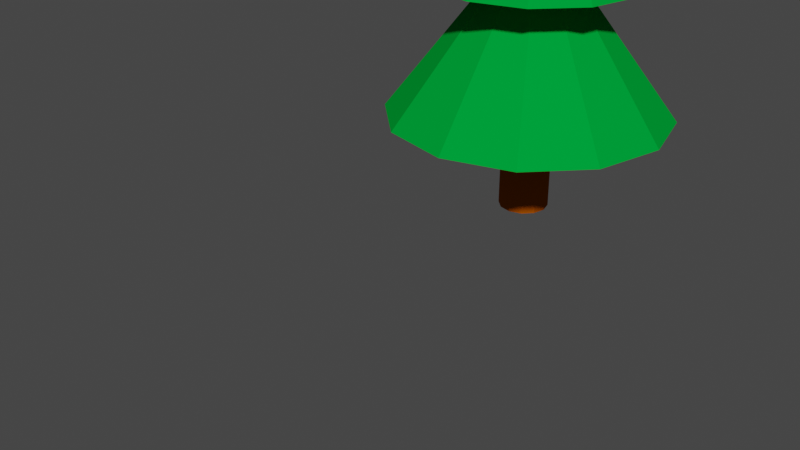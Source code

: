# Source: Tree.blend  (saved by Blender 2.83.19; exported with 4.5.12 LTS)
import bpy
from mathutils import Matrix  # noqa: F401  (used for matrix-valued properties, if any)

bpy.ops.wm.read_factory_settings(use_empty=True)
scene = bpy.context.scene
scene.name = 'Scene'

# ---- collections
col_collection = bpy.data.collections.new('Collection'); scene.collection.children.link(col_collection)

# ---- materials (node trees are filled in below, after node groups)
mat_main = bpy.data.materials.new('Main')
mat_main.use_transparent_shadow = False
mat_wood = bpy.data.materials.new('Wood')
mat_wood.use_transparent_shadow = False

# ---- material node trees
mat_main.use_nodes = True; mat_main.node_tree.nodes.clear()
_N = mat_main.node_tree.nodes; _L = mat_main.node_tree.links
n0 = _N.new('ShaderNodeBsdfPrincipled'); n0.name = 'Principled BSDF'; n0.location = (10, 300)
n0.distribution = 'GGX'
n0.subsurface_method = 'BURLEY'
n0.inputs[0].default_value = (0.0, 0.3506, 0.03685, 1.0)
n0.inputs[3].default_value = 1.45
n0.inputs[13].default_value = 0.0
n0.inputs[27].default_value = (0.0, 0.0, 0.0, 1.0)
n0.inputs[28].default_value = 1.0
n1 = _N.new('ShaderNodeOutputMaterial'); n1.name = 'Material Output'; n1.location = (300, 300)
_L.new(n0.outputs[0], n1.inputs[0])
n1.is_active_output = True
mat_wood.use_nodes = True; mat_wood.node_tree.nodes.clear()
_N = mat_wood.node_tree.nodes; _L = mat_wood.node_tree.links
n0 = _N.new('ShaderNodeBsdfPrincipled'); n0.name = 'Principled BSDF'; n0.location = (10, 300)
n0.distribution = 'GGX'
n0.subsurface_method = 'BURLEY'
n0.inputs[0].default_value = (0.3672, 0.07396, 0.0, 1.0)
n0.inputs[3].default_value = 1.45
n0.inputs[13].default_value = 0.0
n0.inputs[27].default_value = (0.0, 0.0, 0.0, 1.0)
n0.inputs[28].default_value = 1.0
n1 = _N.new('ShaderNodeOutputMaterial'); n1.name = 'Material Output'; n1.location = (300, 300)
_L.new(n0.outputs[0], n1.inputs[0])
n1.is_active_output = True

# ---- world
world_world = bpy.data.worlds.new('World'); scene.world = world_world
world_world.use_nodes = True; world_world.node_tree.nodes.clear()
_N = world_world.node_tree.nodes; _L = world_world.node_tree.links
n0 = _N.new('ShaderNodeOutputWorld'); n0.name = 'World Output'; n0.location = (300, 300)
n1 = _N.new('ShaderNodeBackground'); n1.name = 'Background'; n1.location = (10, 300)
n1.inputs[0].default_value = (0.05088, 0.05088, 0.05088, 1.0)
_L.new(n1.outputs[0], n0.inputs[0])
n0.is_active_output = True
world_world.color = (0.05088, 0.05088, 0.05088)
world_world.use_sun_shadow = False
world_world.sun_shadow_jitter_overblur = 0.0

# ---- meshes
me_cylinder_001 = bpy.data.meshes.new('Cylinder.001')
me_cylinder_001.from_pydata([(-1.942e-08, 0.3482, -0.002932), (-2.872e-08, 0.03624, 6.606), (0.1741, 0.3016, -0.002932), (0.01812, 0.03139, 6.606), (0.3016, 0.1741, -0.002932), (0.03139, 0.01812, 6.606), (0.3482, -1.059e-07, -0.002932), (0.03624, -1.467e-07, 6.606), (0.3016, -0.1741, -0.002932), (0.03139, -0.01812, 6.606), (0.1741, -0.3016, -0.002932), (0.01812, -0.03139, 6.606), (3.316e-08, -0.3482, -0.002932), (-2.325e-08, -0.03624, 6.606), (-0.1741, -0.3016, -0.002932), (-0.01812, -0.03139, 6.606), (-0.3016, -0.1741, -0.002932), (-0.03139, -0.01812, 6.606), (-0.3482, -2.525e-07, -0.002932), (-0.03624, -1.62e-07, 6.606), (-0.3016, 0.1741, -0.002932), (-0.03139, 0.01812, 6.606), (-0.1741, 0.3016, -0.002932), (-0.01812, 0.03139, 6.606), (-1.942e-08, 0.3482, 3.523), (0.1741, 0.3016, 3.523), (0.3016, 0.1741, 3.523), (0.3482, -1.059e-07, 3.523), (0.3016, -0.1741, 3.523), (0.1741, -0.3016, 3.523), (3.316e-08, -0.3482, 3.523), (-0.1741, -0.3016, 3.523), (-0.3016, -0.1741, 3.523), (-0.3482, -2.525e-07, 3.523), (-0.3016, 0.1741, 3.523), (-0.1741, 0.3016, 3.523), (0.1741, 0.3016, 1.76), (0.3016, 0.1741, 1.76), (0.3482, -1.059e-07, 1.76), (0.3016, -0.1741, 1.76), (0.1741, -0.3016, 1.76), (3.316e-08, -0.3482, 1.76), (-0.1741, -0.3016, 1.76), (-0.3016, -0.1741, 1.76), (-0.3482, -2.525e-07, 1.76), (-0.3016, 0.1741, 1.76), (-0.1741, 0.3016, 1.76), (-1.942e-08, 0.3482, 1.76), (2.958e-08, 1.992, 1.363), (0.9962, 1.726, 1.363), (1.726, 0.9962, 1.363), (1.992, 1.096e-07, 1.363), (1.726, -0.9962, 1.363), (0.9962, -1.726, 1.363), (3.304e-07, -1.992, 1.363), (-0.9962, -1.726, 1.363), (-1.726, -0.9962, 1.363), (-1.992, -7.297e-07, 1.363), (-1.726, 0.9962, 1.363), (-0.9962, 1.726, 1.363), (-1.942e-08, 0.3482, 5.286), (0.1741, 0.3016, 5.286), (0.3016, 0.1741, 5.286), (0.3482, -1.059e-07, 5.286), (0.3016, -0.1741, 5.286), (0.1741, -0.3016, 5.286), (3.316e-08, -0.3482, 5.286), (-0.1741, -0.3016, 5.286), (-0.3016, -0.1741, 5.286), (-0.3482, -2.525e-07, 5.286), (-0.3016, 0.1741, 5.286), (-0.1741, 0.3016, 5.286), (-3.643e-10, 0.9878, 5.053), (0.4939, 0.8554, 5.053), (0.8554, 0.4939, 5.053), (0.9878, -2.207e-08, 5.053), (0.8554, -0.4939, 5.053), (0.4939, -0.8554, 5.053), (1.488e-07, -0.9878, 5.053), (-0.4939, -0.8554, 5.053), (-0.8554, -0.4939, 5.053), (-0.9878, -4.381e-07, 5.053), (-0.8554, 0.4939, 5.053), (-0.4939, 0.8554, 5.053), (0.7503, 1.3, 3.245), (1.3, 0.7503, 3.245), (1.501, 3.69e-08, 3.245), (1.3, -0.7503, 3.245), (0.7503, -1.3, 3.245), (2.469e-07, -1.501, 3.245), (-0.7503, -1.3, 3.245), (-1.3, -0.7503, 3.245), (-1.501, -5.952e-07, 3.245), (-1.3, 0.7503, 3.245), (-0.7503, 1.3, 3.245), (2.028e-08, 1.501, 3.245), (0.1741, 0.3016, 0.8785), (0.3016, 0.1741, 0.8785), (0.3482, -1.059e-07, 0.8785), (0.3016, -0.1741, 0.8785), (0.1741, -0.3016, 0.8785), (3.316e-08, -0.3482, 0.8785), (-0.1741, -0.3016, 0.8785), (-0.3016, -0.1741, 0.8785), (-0.3482, -2.525e-07, 0.8785), (-0.3016, 0.1741, 0.8785), (-0.1741, 0.3016, 0.8785), (-1.942e-08, 0.3482, 0.8785), (-1.942e-08, 0.3482, 1.142), (0.1741, 0.3016, 1.142), (0.3016, 0.1741, 1.142), (0.3482, -1.059e-07, 1.142), (0.3016, -0.1741, 1.142), (0.1741, -0.3016, 1.142), (3.316e-08, -0.3482, 1.142), (-0.1741, -0.3016, 1.142), (-0.3016, -0.1741, 1.142), (-0.3482, -2.525e-07, 1.142), (-0.3016, 0.1741, 1.142), (-0.1741, 0.3016, 1.142), (0.1741, 0.3016, 0.6364), (0.3016, 0.1741, 0.6364), (0.3482, -1.059e-07, 0.6364), (0.3016, -0.1741, 0.6364), (0.1741, -0.3016, 0.6364), (3.316e-08, -0.3482, 0.6364), (-0.1741, -0.3016, 0.6364), (-0.3016, -0.1741, 0.6364), (-0.3482, -2.525e-07, 0.6364), (-0.3016, 0.1741, 0.6364), (-0.1741, 0.3016, 0.6364), (-1.942e-08, 0.3482, 0.6364)], [], [(72, 1, 3, 73), (73, 3, 5, 74), (74, 5, 7, 75), (75, 7, 9, 76), (76, 9, 11, 77), (77, 11, 13, 78), (78, 13, 15, 79), (79, 15, 17, 80), (80, 17, 19, 81), (81, 19, 21, 82), (3, 1, 23, 21, 19, 17, 15, 13, 11, 9, 7, 5), (82, 21, 23, 83), (83, 23, 1, 72), (0, 2, 4, 6, 8, 10, 12, 14, 16, 18, 20, 22), (59, 35, 24, 48), (58, 34, 35, 59), (57, 33, 34, 58), (56, 32, 33, 57), (55, 31, 32, 56), (54, 30, 31, 55), (53, 29, 30, 54), (52, 28, 29, 53), (51, 27, 28, 52), (50, 26, 27, 51), (49, 25, 26, 50), (48, 24, 25, 49), (108, 47, 36, 109), (109, 36, 37, 110), (110, 37, 38, 111), (111, 38, 39, 112), (112, 39, 40, 113), (113, 40, 41, 114), (114, 41, 42, 115), (115, 42, 43, 116), (116, 43, 44, 117), (117, 44, 45, 118), (118, 45, 46, 119), (119, 46, 47, 108), (47, 48, 49, 36), (36, 49, 50, 37), (37, 50, 51, 38), (38, 51, 52, 39), (39, 52, 53, 40), (40, 53, 54, 41), (41, 54, 55, 42), (42, 55, 56, 43), (43, 56, 57, 44), (44, 57, 58, 45), (45, 58, 59, 46), (46, 59, 48, 47), (94, 71, 60, 95), (93, 70, 71, 94), (92, 69, 70, 93), (91, 68, 69, 92), (90, 67, 68, 91), (89, 66, 67, 90), (88, 65, 66, 89), (87, 64, 65, 88), (86, 63, 64, 87), (85, 62, 63, 86), (84, 61, 62, 85), (95, 60, 61, 84), (71, 83, 72, 60), (70, 82, 83, 71), (69, 81, 82, 70), (68, 80, 81, 69), (67, 79, 80, 68), (66, 78, 79, 67), (65, 77, 78, 66), (64, 76, 77, 65), (63, 75, 76, 64), (62, 74, 75, 63), (61, 73, 74, 62), (60, 72, 73, 61), (24, 95, 84, 25), (25, 84, 85, 26), (26, 85, 86, 27), (27, 86, 87, 28), (28, 87, 88, 29), (29, 88, 89, 30), (30, 89, 90, 31), (31, 90, 91, 32), (32, 91, 92, 33), (33, 92, 93, 34), (34, 93, 94, 35), (35, 94, 95, 24), (130, 106, 107, 131), (129, 105, 106, 130), (128, 104, 105, 129), (127, 103, 104, 128), (126, 102, 103, 127), (125, 101, 102, 126), (124, 100, 101, 125), (123, 99, 100, 124), (122, 98, 99, 123), (121, 97, 98, 122), (120, 96, 97, 121), (131, 107, 96, 120), (106, 119, 108, 107), (105, 118, 119, 106), (104, 117, 118, 105), (103, 116, 117, 104), (102, 115, 116, 103), (101, 114, 115, 102), (100, 113, 114, 101), (99, 112, 113, 100), (98, 111, 112, 99), (97, 110, 111, 98), (96, 109, 110, 97), (107, 108, 109, 96), (0, 131, 120, 2), (2, 120, 121, 4), (4, 121, 122, 6), (6, 122, 123, 8), (8, 123, 124, 10), (10, 124, 125, 12), (12, 125, 126, 14), (14, 126, 127, 16), (16, 127, 128, 18), (18, 128, 129, 20), (20, 129, 130, 22), (22, 130, 131, 0)])
me_cylinder_001.polygons.foreach_set('material_index', [0, 0, 0, 0, 0, 0, 0, 0, 0, 0, 0, 0, 0, 1, 0, 0, 0, 0, 0, 0, 0, 0, 0, 0, 0, 0, 1, 1, 1, 1, 1, 1, 1, 1, 1, 1, 1, 1, 0, 0, 0, 0, 0, 0, 0, 0, 0, 0, 0, 0, 0, 0, 0, 0, 0, 0, 0, 0, 0, 0, 0, 0, 0, 0, 0, 0, 0, 0, 0, 0, 0, 0, 0, 0, 0, 0, 0, 0, 0, 0, 0, 0, 0, 0, 0, 0, 1, 1, 1, 1, 1, 1, 1, 1, 1, 1, 1, 1, 1, 1, 1, 1, 1, 1, 1, 1, 1, 1, 1, 1, 1, 1, 1, 1, 1, 1, 1, 1, 1, 1, 1, 1])
_uv = me_cylinder_001.uv_layers.new(name='UVMap')
_uv.uv.foreach_set('vector', [1.0, 0.8767, 1.0, 1.0, 0.9167, 1.0, 0.9167, 0.8767, 0.9167, 0.8767, 0.9167, 1.0, 0.8333, 1.0, 0.8333, 0.8767, 0.8333, 0.8767, 0.8333, 1.0, 0.75, 1.0, 0.75, 0.8767, 0.75, 0.8767, 0.75, 1.0, 0.6667, 1.0, 0.6667, 0.8767, 0.6667, 0.8767, 0.6667, 1.0, 0.5833, 1.0, 0.5833, 0.8767, 0.5833, 0.8767, 0.5833, 1.0, 0.5, 1.0, 0.5, 0.8767, 0.5, 0.8767, 0.5, 1.0, 0.4167, 1.0, 0.4167, 0.8767, 0.4167, 0.8767, 0.4167, 1.0, 0.3333, 1.0, 0.3333, 0.8767, 0.3333, 0.8767, 0.3333, 1.0, 0.25, 1.0, 0.25, 0.8767, 0.25, 0.8767, 0.25, 1.0, 0.1667, 1.0, 0.1667, 0.8767, 0.37, 0.4578, 0.25, 0.49, 0.13, 0.4578, 0.04215, 0.37, 0.01, 0.25, 0.04215, 0.13, 0.13, 0.04215, 0.25, 0.01, 0.37, 0.04215, 0.4578, 0.13, 0.49, 0.25, 0.4578, 0.37, 0.1667, 0.8767, 0.1667, 1.0, 0.08333, 1.0, 0.08333, 0.8767, 0.08333, 0.8767, 0.08333, 1.0, 7.451e-08, 1.0, 7.451e-08, 0.8767, 0.75, 0.49, 0.87, 0.4578, 0.9578, 0.37, 0.99, 0.25, 0.9578, 0.13, 0.87, 0.04215, 0.75, 0.01, 0.63, 0.04215, 0.5422, 0.13, 0.51, 0.25, 0.5422, 0.37, 0.63, 0.4578, 0.08333, 0.629, 0.08333, 0.75, 7.451e-08, 0.75, 7.451e-08, 0.629, 0.1667, 0.629, 0.1667, 0.75, 0.08333, 0.75, 0.08333, 0.629, 0.25, 0.629, 0.25, 0.75, 0.1667, 0.75, 0.1667, 0.629, 0.3333, 0.629, 0.3333, 0.75, 0.25, 0.75, 0.25, 0.629, 0.4167, 0.629, 0.4167, 0.75, 0.3333, 0.75, 0.3333, 0.629, 0.5, 0.629, 0.5, 0.75, 0.4167, 0.75, 0.4167, 0.629, 0.5833, 0.629, 0.5833, 0.75, 0.5, 0.75, 0.5, 0.629, 0.6667, 0.629, 0.6667, 0.75, 0.5833, 0.75, 0.5833, 0.629, 0.75, 0.629, 0.75, 0.75, 0.6667, 0.75, 0.6667, 0.629, 0.8333, 0.629, 0.8333, 0.75, 0.75, 0.75, 0.75, 0.629, 0.9167, 0.629, 0.9167, 0.75, 0.8333, 0.75, 0.8333, 0.629, 1.0, 0.629, 1.0, 0.75, 0.9167, 0.75, 0.9167, 0.629, 1.0, 0.5812, 1.0, 0.625, 0.9167, 0.625, 0.9167, 0.5812, 0.9167, 0.5812, 0.9167, 0.625, 0.8333, 0.625, 0.8333, 0.5812, 0.8333, 0.5812, 0.8333, 0.625, 0.75, 0.625, 0.75, 0.5812, 0.75, 0.5812, 0.75, 0.625, 0.6667, 0.625, 0.6667, 0.5812, 0.6667, 0.5812, 0.6667, 0.625, 0.5833, 0.625, 0.5833, 0.5812, 0.5833, 0.5812, 0.5833, 0.625, 0.5, 0.625, 0.5, 0.5812, 0.5, 0.5812, 0.5, 0.625, 0.4167, 0.625, 0.4167, 0.5812, 0.4167, 0.5812, 0.4167, 0.625, 0.3333, 0.625, 0.3333, 0.5812, 0.3333, 0.5812, 0.3333, 0.625, 0.25, 0.625, 0.25, 0.5812, 0.25, 0.5812, 0.25, 0.625, 0.1667, 0.625, 0.1667, 0.5812, 0.1667, 0.5812, 0.1667, 0.625, 0.08333, 0.625, 0.08333, 0.5812, 0.08333, 0.5812, 0.08333, 0.625, 7.451e-08, 0.625, 7.451e-08, 0.5812, 1.0, 0.625, 1.0, 0.629, 0.9167, 0.629, 0.9167, 0.625, 0.9167, 0.625, 0.9167, 0.629, 0.8333, 0.629, 0.8333, 0.625, 0.8333, 0.625, 0.8333, 0.629, 0.75, 0.629, 0.75, 0.625, 0.75, 0.625, 0.75, 0.629, 0.6667, 0.629, 0.6667, 0.625, 0.6667, 0.625, 0.6667, 0.629, 0.5833, 0.629, 0.5833, 0.625, 0.5833, 0.625, 0.5833, 0.629, 0.5, 0.629, 0.5, 0.625, 0.5, 0.625, 0.5, 0.629, 0.4167, 0.629, 0.4167, 0.625, 0.4167, 0.625, 0.4167, 0.629, 0.3333, 0.629, 0.3333, 0.625, 0.3333, 0.625, 0.3333, 0.629, 0.25, 0.629, 0.25, 0.625, 0.25, 0.625, 0.25, 0.629, 0.1667, 0.629, 0.1667, 0.625, 0.1667, 0.625, 0.1667, 0.629, 0.08333, 0.629, 0.08333, 0.625, 0.08333, 0.625, 0.08333, 0.629, 7.451e-08, 0.629, 7.451e-08, 0.625, 0.08333, 0.7553, 0.08333, 0.875, 7.451e-08, 0.875, 7.451e-08, 0.7553, 0.1667, 0.7553, 0.1667, 0.875, 0.08333, 0.875, 0.08333, 0.7553, 0.25, 0.7553, 0.25, 0.875, 0.1667, 0.875, 0.1667, 0.7553, 0.3333, 0.7553, 0.3333, 0.875, 0.25, 0.875, 0.25, 0.7553, 0.4167, 0.7553, 0.4167, 0.875, 0.3333, 0.875, 0.3333, 0.7553, 0.5, 0.7553, 0.5, 0.875, 0.4167, 0.875, 0.4167, 0.7553, 0.5833, 0.7553, 0.5833, 0.875, 0.5, 0.875, 0.5, 0.7553, 0.6667, 0.7553, 0.6667, 0.875, 0.5833, 0.875, 0.5833, 0.7553, 0.75, 0.7553, 0.75, 0.875, 0.6667, 0.875, 0.6667, 0.7553, 0.8333, 0.7553, 0.8333, 0.875, 0.75, 0.875, 0.75, 0.7553, 0.9167, 0.7553, 0.9167, 0.875, 0.8333, 0.875, 0.8333, 0.7553, 1.0, 0.7553, 1.0, 0.875, 0.9167, 0.875, 0.9167, 0.7553, 0.08333, 0.875, 0.08333, 0.8767, 7.451e-08, 0.8767, 7.451e-08, 0.875, 0.1667, 0.875, 0.1667, 0.8767, 0.08333, 0.8767, 0.08333, 0.875, 0.25, 0.875, 0.25, 0.8767, 0.1667, 0.8767, 0.1667, 0.875, 0.3333, 0.875, 0.3333, 0.8767, 0.25, 0.8767, 0.25, 0.875, 0.4167, 0.875, 0.4167, 0.8767, 0.3333, 0.8767, 0.3333, 0.875, 0.5, 0.875, 0.5, 0.8767, 0.4167, 0.8767, 0.4167, 0.875, 0.5833, 0.875, 0.5833, 0.8767, 0.5, 0.8767, 0.5, 0.875, 0.6667, 0.875, 0.6667, 0.8767, 0.5833, 0.8767, 0.5833, 0.875, 0.75, 0.875, 0.75, 0.8767, 0.6667, 0.8767, 0.6667, 0.875, 0.8333, 0.875, 0.8333, 0.8767, 0.75, 0.8767, 0.75, 0.875, 0.9167, 0.875, 0.9167, 0.8767, 0.8333, 0.8767, 0.8333, 0.875, 1.0, 0.875, 1.0, 0.8767, 0.9167, 0.8767, 0.9167, 0.875, 1.0, 0.75, 1.0, 0.7553, 0.9167, 0.7553, 0.9167, 0.75, 0.9167, 0.75, 0.9167, 0.7553, 0.8333, 0.7553, 0.8333, 0.75, 0.8333, 0.75, 0.8333, 0.7553, 0.75, 0.7553, 0.75, 0.75, 0.75, 0.75, 0.75, 0.7553, 0.6667, 0.7553, 0.6667, 0.75, 0.6667, 0.75, 0.6667, 0.7553, 0.5833, 0.7553, 0.5833, 0.75, 0.5833, 0.75, 0.5833, 0.7553, 0.5, 0.7553, 0.5, 0.75, 0.5, 0.75, 0.5, 0.7553, 0.4167, 0.7553, 0.4167, 0.75, 0.4167, 0.75, 0.4167, 0.7553, 0.3333, 0.7553, 0.3333, 0.75, 0.3333, 0.75, 0.3333, 0.7553, 0.25, 0.7553, 0.25, 0.75, 0.25, 0.75, 0.25, 0.7553, 0.1667, 0.7553, 0.1667, 0.75, 0.1667, 0.75, 0.1667, 0.7553, 0.08333, 0.7553, 0.08333, 0.75, 0.08333, 0.75, 0.08333, 0.7553, 7.451e-08, 0.7553, 7.451e-08, 0.75, 0.08333, 0.5453, 0.08333, 0.5625, 7.451e-08, 0.5625, 7.451e-08, 0.5453, 0.1667, 0.5453, 0.1667, 0.5625, 0.08333, 0.5625, 0.08333, 0.5453, 0.25, 0.5453, 0.25, 0.5625, 0.1667, 0.5625, 0.1667, 0.5453, 0.3333, 0.5453, 0.3333, 0.5625, 0.25, 0.5625, 0.25, 0.5453, 0.4167, 0.5453, 0.4167, 0.5625, 0.3333, 0.5625, 0.3333, 0.5453, 0.5, 0.5453, 0.5, 0.5625, 0.4167, 0.5625, 0.4167, 0.5453, 0.5833, 0.5453, 0.5833, 0.5625, 0.5, 0.5625, 0.5, 0.5453, 0.6667, 0.5453, 0.6667, 0.5625, 0.5833, 0.5625, 0.5833, 0.5453, 0.75, 0.5453, 0.75, 0.5625, 0.6667, 0.5625, 0.6667, 0.5453, 0.8333, 0.5453, 0.8333, 0.5625, 0.75, 0.5625, 0.75, 0.5453, 0.9167, 0.5453, 0.9167, 0.5625, 0.8333, 0.5625, 0.8333, 0.5453, 1.0, 0.5453, 1.0, 0.5625, 0.9167, 0.5625, 0.9167, 0.5453, 0.08333, 0.5625, 0.08333, 0.5812, 7.451e-08, 0.5812, 7.451e-08, 0.5625, 0.1667, 0.5625, 0.1667, 0.5812, 0.08333, 0.5812, 0.08333, 0.5625, 0.25, 0.5625, 0.25, 0.5812, 0.1667, 0.5812, 0.1667, 0.5625, 0.3333, 0.5625, 0.3333, 0.5812, 0.25, 0.5812, 0.25, 0.5625, 0.4167, 0.5625, 0.4167, 0.5812, 0.3333, 0.5812, 0.3333, 0.5625, 0.5, 0.5625, 0.5, 0.5812, 0.4167, 0.5812, 0.4167, 0.5625, 0.5833, 0.5625, 0.5833, 0.5812, 0.5, 0.5812, 0.5, 0.5625, 0.6667, 0.5625, 0.6667, 0.5812, 0.5833, 0.5812, 0.5833, 0.5625, 0.75, 0.5625, 0.75, 0.5812, 0.6667, 0.5812, 0.6667, 0.5625, 0.8333, 0.5625, 0.8333, 0.5812, 0.75, 0.5812, 0.75, 0.5625, 0.9167, 0.5625, 0.9167, 0.5812, 0.8333, 0.5812, 0.8333, 0.5625, 1.0, 0.5625, 1.0, 0.5812, 0.9167, 0.5812, 0.9167, 0.5625, 1.0, 0.5, 1.0, 0.5453, 0.9167, 0.5453, 0.9167, 0.5, 0.9167, 0.5, 0.9167, 0.5453, 0.8333, 0.5453, 0.8333, 0.5, 0.8333, 0.5, 0.8333, 0.5453, 0.75, 0.5453, 0.75, 0.5, 0.75, 0.5, 0.75, 0.5453, 0.6667, 0.5453, 0.6667, 0.5, 0.6667, 0.5, 0.6667, 0.5453, 0.5833, 0.5453, 0.5833, 0.5, 0.5833, 0.5, 0.5833, 0.5453, 0.5, 0.5453, 0.5, 0.5, 0.5, 0.5, 0.5, 0.5453, 0.4167, 0.5453, 0.4167, 0.5, 0.4167, 0.5, 0.4167, 0.5453, 0.3333, 0.5453, 0.3333, 0.5, 0.3333, 0.5, 0.3333, 0.5453, 0.25, 0.5453, 0.25, 0.5, 0.25, 0.5, 0.25, 0.5453, 0.1667, 0.5453, 0.1667, 0.5, 0.1667, 0.5, 0.1667, 0.5453, 0.08333, 0.5453, 0.08333, 0.5, 0.08333, 0.5, 0.08333, 0.5453, 7.451e-08, 0.5453, 7.451e-08, 0.5])
me_cylinder_001.materials.append(mat_main)
me_cylinder_001.materials.append(mat_wood)
me_cylinder_001.use_remesh_fix_poles = True
me_cylinder_001.use_remesh_preserve_attributes = False
me_cylinder_001.use_mirror_vertex_groups = False
me_cylinder_001.update()
arm_armature = bpy.data.armatures.new('Armature')  # bones are not reproduced

# ---- objects
ob_tree = bpy.data.objects.new('Tree', me_cylinder_001)
ob_armature = bpy.data.objects.new('Armature', arm_armature)

# ---- transforms, parenting, visibility, modifiers, constraints
ob_tree.parent = ob_armature
ob_tree.location = (0.0, 0.0, 0.0)
ob_tree.lineart.crease_threshold = 0.0
_vg = ob_tree.vertex_groups.new(name='Bone')
for _i, _w in zip([0, 2, 4, 6, 8, 10, 12, 14, 16, 18, 20, 22, 96, 97, 98, 99, 100, 101, 102, 103, 104, 105, 106, 107, 108, 109, 110, 111, 112, 113, 114, 115, 116, 117, 118, 119, 120, 121, 122, 123, 124, 125, 126, 127, 128, 129, 130, 131], [1.0, 0.9999, 0.9991, 0.9995, 0.9787, 0.9951, 0.9983, 0.9995, 0.9986, 0.9972, 0.9934, 1.0, 0.01746, 0.01748, 0.01752, 0.01748, 0.01746, 0.01748, 0.01752, 0.01748, 0.01746, 0.01748, 0.01753, 0.01748, 0.008739, 0.008729, 0.008739, 0.008762, 0.008739, 0.008729, 0.008739, 0.008762, 0.008739, 0.008729, 0.008739, 0.008762, 0.9999, 0.9984, 0.9874, 0.9917, 0.968, 0.9849, 0.9861, 0.9954, 0.9964, 0.9992, 0.9998, 0.9996]): _vg.add([_i], _w, 'REPLACE')
_vg = ob_tree.vertex_groups.new(name='Bone.001')
for _i, _w in zip([0, 2, 4, 6, 8, 10, 12, 14, 16, 18, 20, 22, 36, 37, 38, 39, 40, 41, 42, 43, 44, 45, 46, 47, 48, 49, 50, 51, 52, 53, 54, 55, 56, 57, 58, 59, 96, 97, 98, 99, 100, 101, 102, 103, 104, 105, 106, 107, 108, 109, 110, 111, 112, 113, 114, 115, 116, 117, 118, 119, 120, 121, 122, 123, 124, 125, 126, 127, 128, 129, 130, 131], [0.06797, 0.06847, 0.06797, 0.05585, 0.0234, 0.01141, 0.01889, 0.02684, 0.05768, 0.06847, 0.06797, 0.06599, 0.9842, 0.9842, 0.9842, 0.9842, 0.9842, 0.9842, 0.9842, 0.9842, 0.9842, 0.9842, 0.9842, 0.9842, 0.6136, 0.6136, 0.6136, 0.6136, 0.6136, 0.6136, 0.6136, 0.6136, 0.6136, 0.6136, 0.6136, 0.6136, 0.9654, 0.9652, 0.9657, 0.9657, 0.9657, 0.9657, 0.9657, 0.9651, 0.9603, 0.955, 0.9628, 0.9657, 0.9749, 0.975, 0.9749, 0.9749, 0.9749, 0.975, 0.9749, 0.9749, 0.9749, 0.975, 0.9749, 0.9749, 4.605e-06, 5.118e-05, 0.00833, 0.02996, 0.04001, 0.003221, 0.002623, 0.007472, 0.003896, 0.0002443, 0.006935, 0.003248]): _vg.add([_i], _w, 'REPLACE')
_vg = ob_tree.vertex_groups.new(name='Bone.002')
for _i, _w in zip([24, 25, 26, 27, 28, 29, 30, 31, 32, 33, 34, 35, 48, 49, 50, 51, 52, 53, 54, 55, 56, 57, 58, 59, 84, 85, 86, 87, 88, 89, 90, 91, 92, 93, 94, 95], [0.9865, 0.9865, 0.9865, 0.9865, 0.9865, 0.9865, 0.9865, 0.9865, 0.9865, 0.9865, 0.9865, 0.9865, 0.3833, 0.3833, 0.3833, 0.3833, 0.3833, 0.3833, 0.3833, 0.3833, 0.3833, 0.3833, 0.3833, 0.3833, 0.6642, 0.6642, 0.6642, 0.6642, 0.6642, 0.6642, 0.6642, 0.6642, 0.6642, 0.6642, 0.6642, 0.6642]): _vg.add([_i], _w, 'REPLACE')
_vg = ob_tree.vertex_groups.new(name='Bone.003')
for _i, _w in zip([1, 3, 5, 7, 9, 11, 13, 15, 17, 19, 21, 23, 60, 61, 62, 63, 64, 65, 66, 67, 68, 69, 70, 71, 72, 73, 74, 75, 76, 77, 78, 79, 80, 81, 82, 83, 84, 85, 86, 87, 88, 89, 90, 91, 92, 93, 94, 95], [1.0, 1.0, 1.0, 1.0, 1.0, 1.0, 1.0, 1.0, 1.0, 1.0, 1.0, 1.0, 0.9888, 0.9888, 0.9888, 0.9888, 0.9888, 0.9888, 0.9888, 0.9888, 0.9888, 0.9888, 0.9888, 0.9888, 0.9912, 0.9912, 0.9912, 0.9912, 0.9912, 0.9912, 0.9912, 0.9912, 0.9912, 0.9912, 0.9912, 0.9912, 0.3312, 0.3312, 0.3312, 0.3312, 0.3312, 0.3312, 0.3312, 0.3312, 0.3312, 0.3312, 0.3312, 0.3312]): _vg.add([_i], _w, 'REPLACE')
_m = ob_tree.modifiers.new('Armature', 'ARMATURE')
_m.object = ob_armature
ob_armature.location = (0.0, 0.0, 0.0)
ob_armature.show_in_front = True
ob_armature.lineart.crease_threshold = 0.0

# ---- collection membership
col_collection.objects.link(ob_tree)
col_collection.objects.link(ob_armature)

# ---- scene / render settings (as saved in the file)
scene.frame_start = 1; scene.frame_end = 250; scene.frame_set(124)
scene.render.engine = 'BLENDER_EEVEE_NEXT'
scene.cycles.use_denoising = False
scene.cycles.samples = 128
scene.cycles.sampling_pattern = 'TABULATED_SOBOL'
scene.cycles.use_adaptive_sampling = False
scene.cycles.use_light_tree = False
scene.view_settings.view_transform = 'Filmic'
bpy.context.view_layer.update()

# ---- added for rendering (the .blend has no active camera and no usable light): camera, sun
cam_auto = bpy.data.cameras.new('AutoCamera')
cam_auto.lens = 50.0
cam_auto.sensor_width = 36.0
cam_auto.clip_end = 1000.0
ob_auto_camera = bpy.data.objects.new('AutoCamera', cam_auto)
scene.collection.objects.link(ob_auto_camera)
ob_auto_camera.location = (7.76625, -12.056, 6.93202)
ob_auto_camera.rotation_euler = (1.09748, -7.21219e-08, 0.694738)
scene.camera = ob_auto_camera
light_auto_sun = bpy.data.lights.new('AutoSun', 'SUN')
light_auto_sun.energy = 3.0
light_auto_sun.angle = 0.0523599
ob_auto_sun = bpy.data.objects.new('AutoSun', light_auto_sun)
scene.collection.objects.link(ob_auto_sun)
ob_auto_sun.rotation_euler = (0.872665, 0.174533, 0.523599)
bpy.context.view_layer.update()
